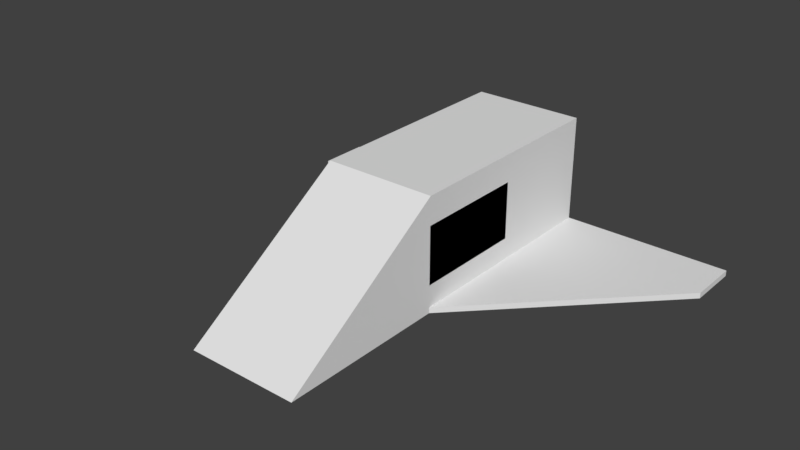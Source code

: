 # Source: scene.blend  (saved by Blender 2.78.0; exported with 4.5.12 LTS)
import bpy
from mathutils import Matrix  # noqa: F401  (used for matrix-valued properties, if any)

bpy.ops.wm.read_factory_settings(use_empty=True)
scene = bpy.context.scene
scene.name = 'Scene'

# ---- collections
col_collection_1 = bpy.data.collections.new('Collection 1'); scene.collection.children.link(col_collection_1)

# ---- materials (node trees are filled in below, after node groups)
mat_material_002 = bpy.data.materials.new('Material.002')
mat_material_002.alpha_threshold = 0.0
mat_material_002.use_transparent_shadow = False
mat_material_002.diffuse_color = (0.3819, 0.7546, 0.8, 1.0)
mat_material_002.roughness = 0.5
mat_material = bpy.data.materials.new('Material')
mat_material.alpha_threshold = 0.0
mat_material.use_transparent_shadow = False
mat_material.diffuse_color = (0.8, 0.1996, 0.05495, 1.0)
mat_material.roughness = 0.5
mat_material_001 = bpy.data.materials.new('Material.001')
mat_material_001.alpha_threshold = 0.0
mat_material_001.use_transparent_shadow = False
mat_material_001.roughness = 0.5

# ---- material node trees

# ---- world
world_world = bpy.data.worlds.new('World'); scene.world = world_world
world_world.color = (0.05088, 0.05088, 0.05088)
world_world.use_sun_shadow = False
world_world.sun_shadow_jitter_overblur = 0.0
world_world.cycles.sampling_method = 'MANUAL'

# ---- meshes
me_cube = bpy.data.meshes.new('Cube')
me_cube.from_pydata([(-1.0, -1.0, -1.0), (-1.0, -1.0, 1.0), (-1.0, 1.0, -1.0), (-1.0, 1.0, 1.0), (1.0, -1.0, -1.0), (1.0, -1.0, 1.0), (1.0, 1.0, -1.0), (1.0, 1.0, 1.0)], [], [(0, 1, 3, 2), (2, 3, 7, 6), (6, 7, 5, 4), (4, 5, 1, 0), (2, 6, 4, 0), (7, 3, 1, 5)])
me_cube.materials.append(mat_material_002)
me_cube.use_remesh_preserve_volume = False
me_cube.use_remesh_preserve_attributes = False
me_cube.use_mirror_vertex_groups = False
me_cube.update()
me_icosphere = bpy.data.meshes.new('Icosphere')
me_icosphere.from_pydata([(0.0, 0.0, -1.0), (0.7236, -0.5257, -0.4472), (-0.2764, -0.8506, -0.4472), (-0.8944, 0.0, -0.4472), (-0.2764, 0.8506, -0.4472), (0.7236, 0.5257, -0.4472), (0.2764, -0.8506, 0.4472), (-0.7236, -0.5257, 0.4472), (-0.7236, 0.5257, 0.4472), (0.2764, 0.8506, 0.4472), (0.8944, 0.0, 0.4472), (0.0, 0.0, 1.0), (-0.1625, -0.5, -0.8507), (0.4253, -0.309, -0.8507), (0.2629, -0.809, -0.5257), (0.8506, 0.0, -0.5257), (0.4253, 0.309, -0.8507), (-0.5257, 0.0, -0.8507), (-0.6882, -0.5, -0.5257), (-0.1625, 0.5, -0.8507), (-0.6882, 0.5, -0.5257), (0.2629, 0.809, -0.5257), (0.9511, -0.309, 0.0), (0.9511, 0.309, 0.0), (0.0, -1.0, 0.0), (0.5878, -0.809, 0.0), (-0.9511, -0.309, 0.0), (-0.5878, -0.809, 0.0), (-0.5878, 0.809, 0.0), (-0.9511, 0.309, 0.0), (0.5878, 0.809, 0.0), (0.0, 1.0, 0.0), (0.6882, -0.5, 0.5257), (-0.2629, -0.809, 0.5257), (-0.8506, 0.0, 0.5257), (-0.2629, 0.809, 0.5257), (0.6882, 0.5, 0.5257), (0.1625, -0.5, 0.8507), (0.5257, 0.0, 0.8507), (-0.4253, -0.309, 0.8507), (-0.4253, 0.309, 0.8507), (0.1625, 0.5, 0.8507)], [], [(0, 13, 12), (1, 13, 15), (0, 12, 17), (0, 17, 19), (0, 19, 16), (1, 15, 22), (2, 14, 24), (3, 18, 26), (4, 20, 28), (5, 21, 30), (1, 22, 25), (2, 24, 27), (3, 26, 29), (4, 28, 31), (5, 30, 23), (6, 32, 37), (7, 33, 39), (8, 34, 40), (9, 35, 41), (10, 36, 38), (38, 41, 11), (38, 36, 41), (36, 9, 41), (41, 40, 11), (41, 35, 40), (35, 8, 40), (40, 39, 11), (40, 34, 39), (34, 7, 39), (39, 37, 11), (39, 33, 37), (33, 6, 37), (37, 38, 11), (37, 32, 38), (32, 10, 38), (23, 36, 10), (23, 30, 36), (30, 9, 36), (31, 35, 9), (31, 28, 35), (28, 8, 35), (29, 34, 8), (29, 26, 34), (26, 7, 34), (27, 33, 7), (27, 24, 33), (24, 6, 33), (25, 32, 6), (25, 22, 32), (22, 10, 32), (30, 31, 9), (30, 21, 31), (21, 4, 31), (28, 29, 8), (28, 20, 29), (20, 3, 29), (26, 27, 7), (26, 18, 27), (18, 2, 27), (24, 25, 6), (24, 14, 25), (14, 1, 25), (22, 23, 10), (22, 15, 23), (15, 5, 23), (16, 21, 5), (16, 19, 21), (19, 4, 21), (19, 20, 4), (19, 17, 20), (17, 3, 20), (17, 18, 3), (17, 12, 18), (12, 2, 18), (15, 16, 5), (15, 13, 16), (13, 0, 16), (12, 14, 2), (12, 13, 14), (13, 1, 14)])
me_icosphere.materials.append(mat_material)
me_icosphere.use_remesh_preserve_volume = False
me_icosphere.use_remesh_preserve_attributes = False
me_icosphere.use_mirror_vertex_groups = False
me_icosphere.update()
me_cube_001 = bpy.data.meshes.new('Cube.001')
me_cube_001.from_pydata([(-1.0, -1.0, -1.0), (-1.0, -1.0, 1.0), (-1.0, 3.0, -1.0), (-1.0, 3.0, 1.0), (1.0, -1.0, -1.0), (1.0, -1.0, 1.0), (1.0, 3.0, -1.0), (1.0, 3.0, 1.0), (-1.0, -1.0, 1.0), (1.0, -1.0, 1.0), (-1.0, -4.0, -1.0), (1.0, -4.0, -1.0), (-4.0, 2.075, -1.0), (-4.0, 3.0, -1.0), (4.0, 2.075, -1.0), (4.0, 3.0, -1.0), (-1.0, 3.0, -0.9), (-1.0, -1.0, -0.9), (1.0, -1.0, -0.9), (1.0, 3.0, -0.9), (-4.0, 3.0, -0.9), (-4.0, 2.075, -0.9), (4.0, 2.075, -0.9), (4.0, 3.0, -0.9)], [], [(0, 1, 3, 2), (2, 3, 7, 6), (6, 7, 5, 4), (4, 5, 1, 0), (2, 6, 4, 0), (7, 3, 1, 5), (5, 1, 8, 9), (9, 8, 10, 11), (4, 11, 10, 0), (5, 9, 11, 4), (0, 10, 8, 1), (2, 0, 17, 16), (0, 17, 21, 12), (16, 20, 21, 17), (18, 22, 23, 19), (12, 21, 20, 13), (4, 6, 19, 18), (6, 19, 23, 15), (15, 23, 22, 14), (13, 20, 16, 2), (14, 22, 18, 4), (4, 6, 15, 14), (2, 0, 12, 13)])
_uv = me_cube_001.uv_layers.new(name='UVMap')
_uv.uv.foreach_set('vector', [0.75, 0.25, 0.9167, 0.25, 0.9167, 0.5833, 0.75, 0.5833, 0.8333, 0.9167, 0.8333, 0.75, 1.0, 0.75, 1.0, 0.9167, 0.75, 0.5833, 0.5833, 0.5833, 0.5833, 0.25, 0.75, 0.25, 0.8333, 0.75, 0.8333, 0.5833, 1.0, 0.5833, 1.0, 0.75, 0.5833, 0.25, 0.5833, 0.4167, 0.25, 0.4167, 0.25, 0.25, 0.4167, 1.0, 0.25, 1.0, 0.25, 0.6667, 0.4167, 0.6667, 0.0, 0.0, 0.0, 0.0, 0.0, 0.0, 0.0, 0.0, 0.4167, 0.6667, 0.5833, 0.6667, 0.5833, 0.9167, 0.4167, 0.9167, 0.25, 0.4167, 0.0, 0.4167, 1.987e-08, 0.25, 0.25, 0.25, 0.5833, 0.25, 0.5833, 0.25, 0.75, 0.0, 0.75, 0.25, 0.75, 0.25, 0.75, 0.0, 0.9167, 0.25, 0.9167, 0.25, 0.75, 0.5833, 0.75, 0.25, 0.7583, 0.25, 0.7583, 0.5833, 0.75, 0.25, 0.7583, 0.25, 0.7583, 0.5063, 0.75, 0.5063, 0.8333, 0.9167, 0.5833, 0.9167, 0.5833, 0.8396, 0.8333, 0.5833, 0.25, 1.0, 0.0, 0.7437, 0.0, 0.6667, 0.25, 0.6667, 0.75, 0.5063, 0.7583, 0.5063, 0.7583, 0.5833, 0.75, 0.5833, 0.75, 0.25, 0.75, 0.5833, 0.7417, 0.5833, 0.7417, 0.25, 0.925, 0.25, 0.9167, 0.25, 0.9167, 0.0, 0.925, 0.0, 0.75, 0.5833, 0.7417, 0.5833, 0.7417, 0.5063, 0.75, 0.5063, 0.925, 0.5, 0.9167, 0.5, 0.9167, 0.25, 0.925, 0.25, 0.75, 0.5063, 0.7417, 0.5063, 0.7417, 0.25, 0.75, 0.25, 0.25, 0.4167, 0.5833, 0.4167, 0.5833, 0.6667, 0.5063, 0.6667, 0.5833, 0.25, 0.25, 0.25, 0.5063, 0.0, 0.5833, 0.0])
me_cube_001.materials.append(mat_material_001)
me_cube_001.use_remesh_preserve_volume = False
me_cube_001.use_remesh_preserve_attributes = False
me_cube_001.use_mirror_vertex_groups = False
me_cube_001.update()

# ---- objects
ob_cube = bpy.data.objects.new('Cube', me_cube)
ob_enemy = bpy.data.objects.new('Enemy', me_icosphere)
ob_ship = bpy.data.objects.new('Ship', me_cube_001)

# ---- transforms, parenting, visibility, modifiers, constraints
ob_cube.location = (0.0, 0.0, 0.0)
ob_cube.scale = (1.0, 1.0, 0.5093)
ob_cube.lineart.crease_threshold = 0.0
ob_enemy.location = (0.0, 0.0, 0.0)
ob_enemy.lineart.crease_threshold = 0.0
ob_ship.location = (0.0, 0.0, 0.0)
ob_ship.lineart.crease_threshold = 0.0

# ---- collection membership
col_collection_1.objects.link(ob_cube)
col_collection_1.objects.link(ob_enemy)
col_collection_1.objects.link(ob_ship)

# ---- scene / render settings (as saved in the file)
scene.frame_start = 1; scene.frame_end = 250; scene.frame_set(1)
scene.render.engine = 'BLENDER_EEVEE_NEXT'
scene.render.resolution_percentage = 50
scene.render.dither_intensity = 0.0
scene.cycles.use_denoising = False
scene.cycles.samples = 128
scene.cycles.sampling_pattern = 'TABULATED_SOBOL'
scene.cycles.light_sampling_threshold = 0.0
scene.cycles.use_adaptive_sampling = False
scene.cycles.use_light_tree = False
scene.cycles.blur_glossy = 0.0
scene.cycles.sample_clamp_indirect = 0.0
scene.view_settings.view_transform = 'Standard'
bpy.context.view_layer.update()

# ---- added for rendering (the .blend has no active camera and no usable light): camera, sun
cam_auto = bpy.data.cameras.new('AutoCamera')
cam_auto.lens = 50.0
cam_auto.sensor_width = 36.0
cam_auto.clip_end = 1000.0
ob_auto_camera = bpy.data.objects.new('AutoCamera', cam_auto)
scene.collection.objects.link(ob_auto_camera)
ob_auto_camera.location = (10.0078, -12.5094, 8.00627)
ob_auto_camera.rotation_euler = (1.09748, -7.21219e-08, 0.694738)
scene.camera = ob_auto_camera
light_auto_sun = bpy.data.lights.new('AutoSun', 'SUN')
light_auto_sun.energy = 3.0
light_auto_sun.angle = 0.0523599
ob_auto_sun = bpy.data.objects.new('AutoSun', light_auto_sun)
scene.collection.objects.link(ob_auto_sun)
ob_auto_sun.rotation_euler = (0.872665, 0.174533, 0.523599)
bpy.context.view_layer.update()
